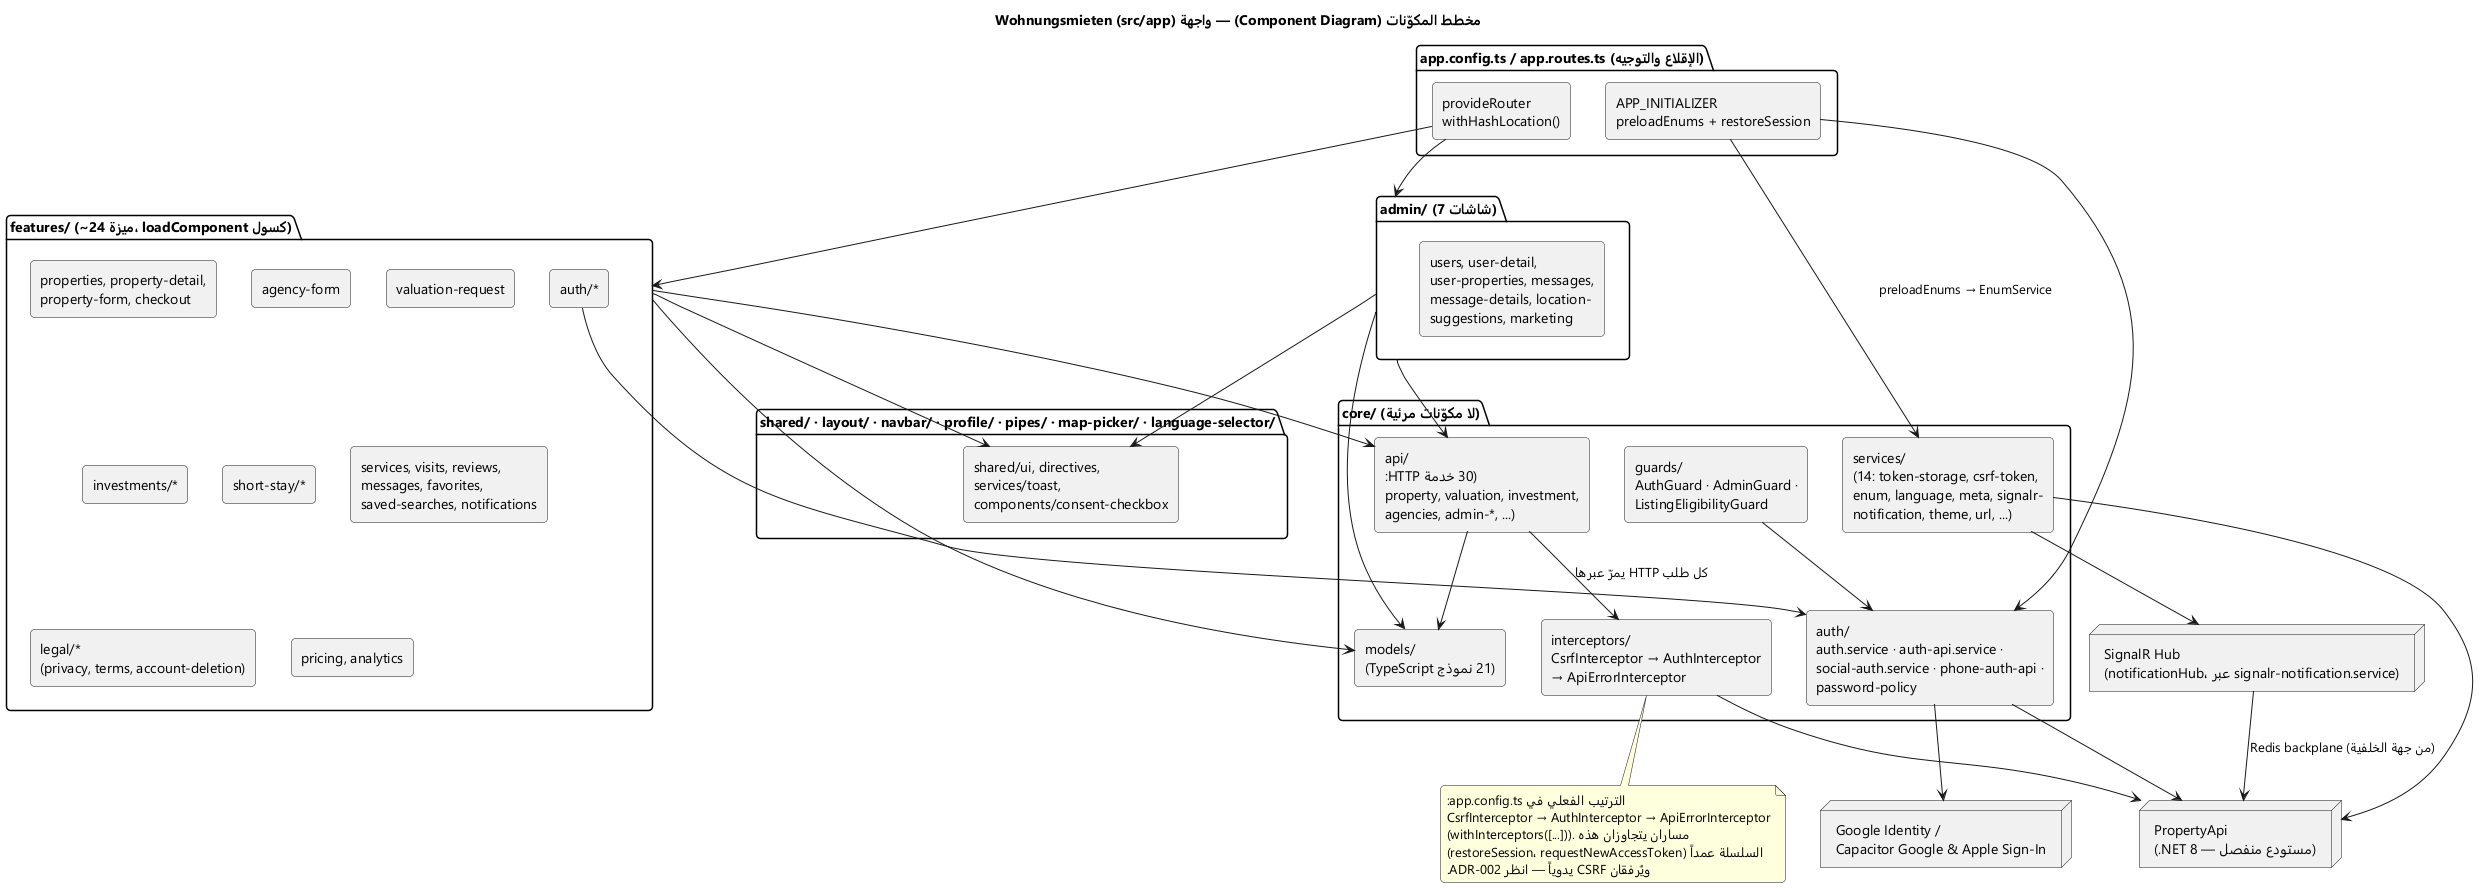

The diagram above was rendered by PlantUML. Its source (embedded in the PNG):
@startuml Components
skinparam backgroundColor #FFFFFF
skinparam shadowing false
skinparam roundcorner 8
skinparam defaultFontName "Segoe UI"
skinparam componentStyle rectangle
title مخطط المكوّنات (Component Diagram) — واجهة Wohnungsmieten (src/app)

package "app.config.ts / app.routes.ts (الإقلاع والتوجيه)" as Bootstrap {
  [APP_INITIALIZER\npreloadEnums + restoreSession] as Init
  [provideRouter\nwithHashLocation()] as Router
}

package "core/ (لا مكوّنات مرئية)" as Core {
  [api/\n(30 خدمة HTTP:\nproperty, valuation, investment,\nagencies, admin-*, ...)] as ApiServices
  [auth/\nauth.service · auth-api.service ·\nsocial-auth.service · phone-auth-api ·\npassword-policy] as AuthCore
  [guards/\nAuthGuard · AdminGuard ·\nListingEligibilityGuard] as Guards
  [interceptors/\nCsrfInterceptor → AuthInterceptor\n→ ApiErrorInterceptor] as Interceptors
  [services/\n(14: token-storage, csrf-token,\nenum, language, meta, signalr-\nnotification, theme, url, ...)] as CoreServices
  [models/\n(21 نموذج TypeScript)] as Models
}

package "features/ (~24 ميزة، loadComponent كسول)" as Features {
  [auth/*] as FAuth
  [properties, property-detail,\nproperty-form, checkout] as FListings
  [agency-form] as FAgency
  [valuation-request] as FValuation
  [investments/*] as FInvestments
  [short-stay/*] as FShortStay
  [services, visits, reviews,\nmessages, favorites,\nsaved-searches, notifications] as FInteraction
  [legal/*\n(privacy, terms, account-deletion)] as FLegal
  [pricing, analytics] as FProduct
}

package "admin/ (7 شاشات)" as Admin {
  [users, user-detail,\nuser-properties, messages,\nmessage-details, location-\nsuggestions, marketing] as AdminPages
}

package "shared/ · layout/ · navbar/ · profile/ · pipes/ · map-picker/ · language-selector/" as Shared {
  [shared/ui, directives,\nservices/toast,\ncomponents/consent-checkbox] as SharedUi
}

node "PropertyApi\n(.NET 8 — مستودع منفصل)" as Backend
node "Google Identity /\nCapacitor Google & Apple Sign-In" as IdentityProviders
node "SignalR Hub\n(notificationHub، عبر signalr-notification.service)" as SignalRHub

Init --> AuthCore
Init --> CoreServices : preloadEnums → EnumService
Router --> Features
Router --> Admin

Features --> ApiServices
Admin --> ApiServices
FAuth --> AuthCore
Guards --> AuthCore

ApiServices --> Interceptors : كل طلب HTTP يمرّ عبرها
Interceptors --> Backend
AuthCore --> Backend
CoreServices --> Backend

AuthCore --> IdentityProviders
CoreServices --> SignalRHub
SignalRHub --> Backend : Redis backplane (من جهة الخلفية)

Features --> Models
Admin --> Models
ApiServices --> Models

Features --> SharedUi
Admin --> SharedUi

note bottom of Interceptors
  الترتيب الفعلي في app.config.ts:
  CsrfInterceptor → AuthInterceptor → ApiErrorInterceptor
  (withInterceptors([...])). مساران يتجاوزان هذه
  السلسلة عمداً (restoreSession، requestNewAccessToken)
  ويُرفقان CSRF يدوياً — انظر ADR-002.
end note

@enduml